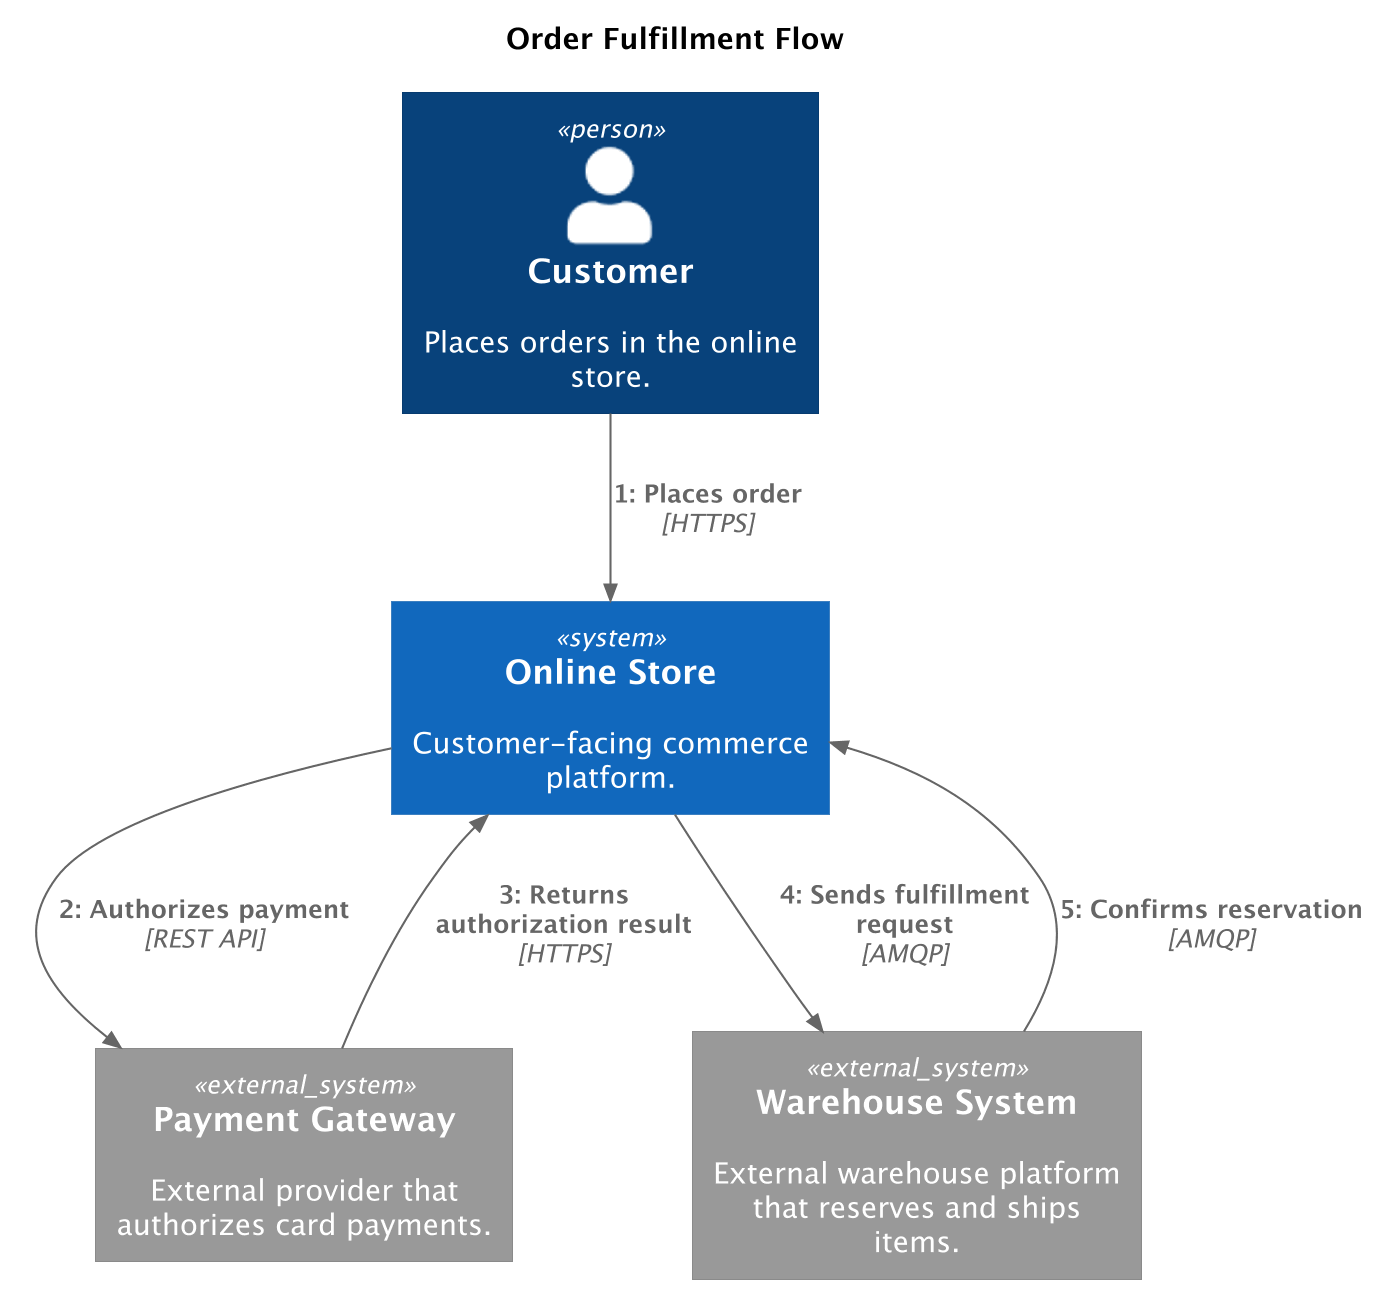

The diagram above was rendered by PlantUML. Its source (embedded in the PNG):
@startuml
' convert it with additional command line argument -DRELATIVE_INCLUDE="relative/absolute" to use locally
!if %variable_exists("RELATIVE_INCLUDE")
    !include %get_variable_value("RELATIVE_INCLUDE")/C4_Dynamic.puml
!else
    !include https://raw.githubusercontent.com/plantuml-stdlib/C4-PlantUML/master/C4_Dynamic.puml
!endif
skinparam dpi 200

title Order Fulfillment Flow

Person(customer, "Customer", "Places orders in the online store.", $tags="")

System(online_store, "Online Store", "Customer-facing commerce platform.", $tags="")

System_Ext(payment_gateway, "Payment Gateway", "External provider that authorizes card payments.", $tags="")

System_Ext(warehouse_system, "Warehouse System", "External warehouse platform that reserves and ships items.", $tags="")

Rel(customer, online_store, "Places order", "HTTPS", $tags="")
Rel(online_store, payment_gateway, "Authorizes payment", "REST API", $tags="")
Rel(payment_gateway, online_store, "Returns authorization result", "HTTPS", $tags="")
Rel(online_store, warehouse_system, "Sends fulfillment request", "AMQP", $tags="")
Rel(warehouse_system, online_store, "Confirms reservation", "AMQP", $tags="")

@enduml